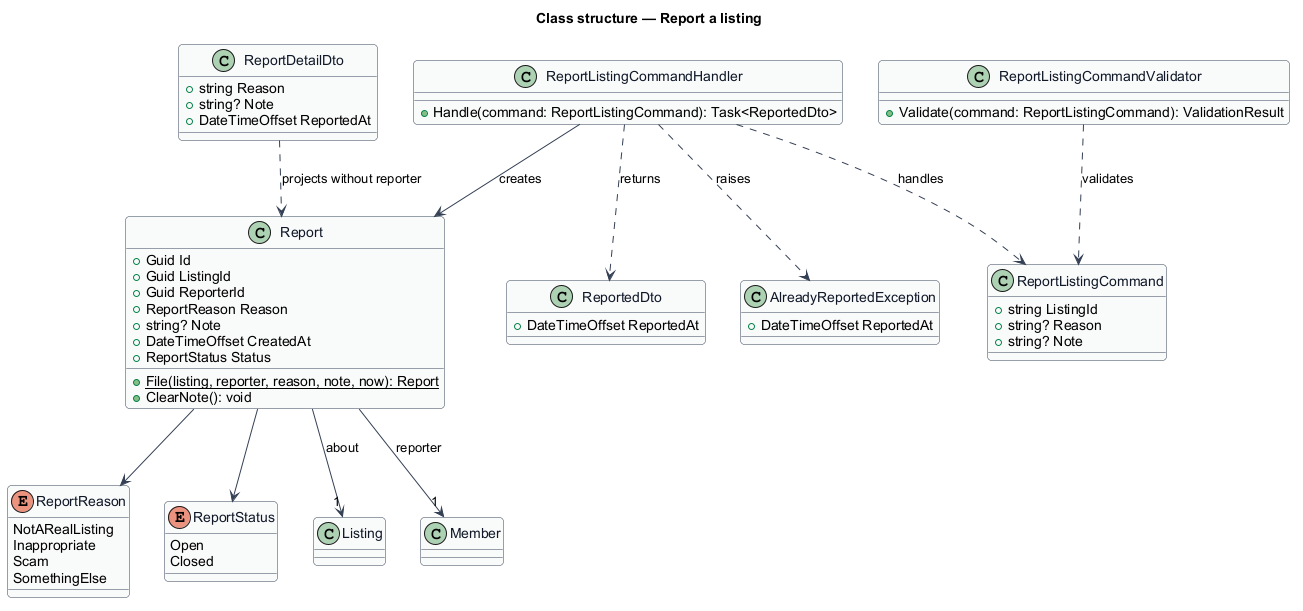

The diagram above was rendered by PlantUML. Its source (embedded in the PNG):
@startuml
' --- shared skin header ---
skinparam backgroundColor #FFFFFF
skinparam shadowing false
skinparam roundcorner 8
skinparam defaultFontName Arial
skinparam ArrowColor #344054
skinparam class {
  BorderColor #344054
  FontColor #101828
  BackgroundColor #F9FAFB
}
' --------------------------
title Class structure — Report a listing

enum ReportReason {
  NotARealListing
  Inappropriate
  Scam
  SomethingElse
}
enum ReportStatus {
  Open
  Closed
}
class Report {
  +Guid Id
  +Guid ListingId
  +Guid ReporterId
  +ReportReason Reason
  +string? Note
  +DateTimeOffset CreatedAt
  +ReportStatus Status
  +{static} File(listing, reporter, reason, note, now): Report
  +ClearNote(): void
}
class ReportListingCommand {
  +string ListingId
  +string? Reason
  +string? Note
}
class ReportListingCommandValidator {
  +Validate(command: ReportListingCommand): ValidationResult
}
class ReportListingCommandHandler {
  +Handle(command: ReportListingCommand): Task<ReportedDto>
}
class AlreadyReportedException {
  +DateTimeOffset ReportedAt
}
class ReportedDto {
  +DateTimeOffset ReportedAt
}
class ReportDetailDto {
  +string Reason
  +string? Note
  +DateTimeOffset ReportedAt
}
Report --> ReportReason
Report --> ReportStatus
Report --> "1" Listing : about
Report --> "1" Member : reporter
ReportListingCommandHandler ..> ReportListingCommand : handles
ReportListingCommandValidator ..> ReportListingCommand : validates
ReportListingCommandHandler --> Report : creates
ReportListingCommandHandler ..> AlreadyReportedException : raises
ReportDetailDto ..> Report : projects without reporter
ReportListingCommandHandler ..> ReportedDto : returns
@enduml